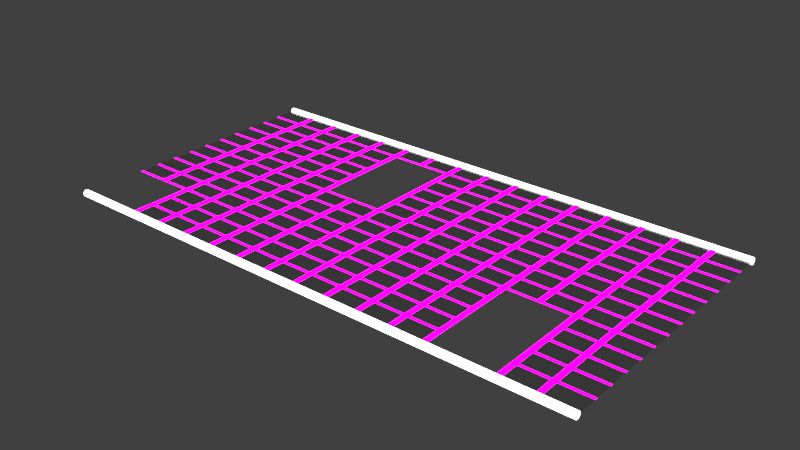 # Source: track03.003.blend  (saved by Blender 2.79.0; exported with 4.5.12 LTS)
import bpy
from mathutils import Matrix  # noqa: F401  (used for matrix-valued properties, if any)

bpy.ops.wm.read_factory_settings(use_empty=True)
scene = bpy.context.scene
scene.name = 'Scene'

# ---- collections
col_collection_1 = bpy.data.collections.new('Collection 1'); scene.collection.children.link(col_collection_1)

# ---- materials (node trees are filled in below, after node groups)
mat_neon_white = bpy.data.materials.new('neon_white')
mat_neon_white.alpha_threshold = 0.0
mat_neon_white.roughness = 0.5
mat_bottom_white_glass = bpy.data.materials.new('bottom_white_glass')
mat_bottom_white_glass.alpha_threshold = 0.0
mat_bottom_white_glass.roughness = 0.5
mat_bottom_white_glass.line_color = (0.0, 0.0, 0.0, 1.0)
mat_neon_pink = bpy.data.materials.new('neon_pink')
mat_neon_pink.alpha_threshold = 0.0
mat_neon_pink.roughness = 0.5

# ---- material node trees
mat_neon_white.use_nodes = True; mat_neon_white.node_tree.nodes.clear()
_N = mat_neon_white.node_tree.nodes; _L = mat_neon_white.node_tree.links
n0 = _N.new('ShaderNodeOutputMaterial'); n0.name = 'Material Output'; n0.location = (300, 300)
n1 = _N.new('ShaderNodeEmission'); n1.name = 'Emission'; n1.location = (10, 300)
n1.inputs[0].default_value = (0.8, 0.8, 0.8, 1.0)
n1.inputs[1].default_value = 5.0
_L.new(n1.outputs[0], n0.inputs[0])
n0.is_active_output = True
mat_bottom_white_glass.use_nodes = True; mat_bottom_white_glass.node_tree.nodes.clear()
_N = mat_bottom_white_glass.node_tree.nodes; _L = mat_bottom_white_glass.node_tree.links
n0 = _N.new('ShaderNodeOutputMaterial'); n0.name = 'Material Output'; n0.location = (300, 300)
n1 = _N.new('ShaderNodeBsdfGlass'); n1.name = 'Glass BSDF'; n1.location = (10, 300)
n1.distribution = 'BECKMANN'
n1.inputs[0].default_value = (0.7224, 0.7224, 0.7224, 1.0)
n1.inputs[2].default_value = 1.45
_L.new(n1.outputs[0], n0.inputs[0])
n0.is_active_output = True
mat_neon_pink.use_nodes = True; mat_neon_pink.node_tree.nodes.clear()
_N = mat_neon_pink.node_tree.nodes; _L = mat_neon_pink.node_tree.links
n0 = _N.new('ShaderNodeOutputMaterial'); n0.name = 'Material Output'; n0.location = (300, 300)
n1 = _N.new('ShaderNodeEmission'); n1.name = 'Emission'; n1.location = (10, 300)
n1.inputs[0].default_value = (0.8, 0.0, 0.5162, 1.0)
n1.inputs[1].default_value = 10.0
_L.new(n1.outputs[0], n0.inputs[0])
n0.is_active_output = True

# ---- world
world_world = bpy.data.worlds.new('World'); scene.world = world_world
world_world.color = (0.05088, 0.05088, 0.05088)
world_world.use_sun_shadow = False
world_world.sun_shadow_jitter_overblur = 0.0
world_world.cycles.sampling_method = 'MANUAL'

# ---- meshes
me_cylinder_013 = bpy.data.meshes.new('Cylinder.013')
me_cylinder_013.from_pydata([(-39.99, 21.0, -3.46e-06), (40.04, 21.0, 2.582e-06), (-39.99, 20.99, -0.09758), (40.04, 20.99, -0.09758), (-39.99, 20.96, -0.1914), (40.04, 20.96, -0.1914), (-39.99, 20.92, -0.2779), (40.04, 20.92, -0.2779), (-39.99, 20.85, -0.3537), (40.04, 20.85, -0.3537), (-39.99, 20.78, -0.4159), (40.04, 20.78, -0.4159), (-39.99, 20.69, -0.4621), (40.04, 20.69, -0.4621), (-39.99, 20.6, -0.4906), (40.04, 20.6, -0.4906), (-39.99, 20.5, -0.5002), (40.04, 20.5, -0.5002), (-39.99, 20.4, -0.4906), (40.04, 20.4, -0.4906), (-39.99, 20.31, -0.4621), (40.04, 20.31, -0.4621), (-39.99, 20.22, -0.4159), (40.04, 20.22, -0.4159), (-39.99, 20.15, -0.3537), (40.04, 20.15, -0.3537), (-39.99, 20.08, -0.2779), (40.04, 20.08, -0.2779), (-39.99, 20.04, -0.1914), (40.04, 20.04, -0.1914), (-39.99, 20.01, -0.09758), (40.04, 20.01, -0.09758), (-39.99, 20.0, -3.297e-06), (40.04, 20.0, 2.745e-06), (-39.99, 20.01, 0.09758), (40.04, 20.01, 0.09758), (-39.99, 20.04, 0.1914), (40.04, 20.04, 0.1914), (-39.99, 20.08, 0.2779), (40.04, 20.08, 0.2779), (-39.99, 20.15, 0.3537), (40.04, 20.15, 0.3537), (-39.99, 20.22, 0.4159), (40.04, 20.22, 0.4159), (-39.99, 20.31, 0.4621), (40.04, 20.31, 0.4621), (-39.99, 20.4, 0.4906), (40.04, 20.4, 0.4906), (-39.99, 20.5, 0.5002), (40.04, 20.5, 0.5002), (-39.99, 20.6, 0.4906), (40.04, 20.6, 0.4906), (-39.99, 20.69, 0.4621), (40.04, 20.69, 0.4621), (-39.99, 20.78, 0.4159), (40.04, 20.78, 0.4159), (-39.99, 20.85, 0.3537), (40.04, 20.85, 0.3537), (-39.99, 20.92, 0.2779), (40.04, 20.92, 0.2779), (-39.99, 20.96, 0.1914), (40.04, 20.96, 0.1914), (-39.99, 20.99, 0.09758), (40.04, 20.99, 0.09758), (-40.02, -20.0, -3.025e-06), (40.01, -20.0, 3.096e-06), (-40.02, -20.01, -0.09758), (40.01, -20.01, -0.09758), (-40.02, -20.04, -0.1914), (40.01, -20.04, -0.1914), (-40.02, -20.08, -0.2779), (40.01, -20.08, -0.2779), (-40.02, -20.15, -0.3537), (40.01, -20.15, -0.3537), (-40.02, -20.22, -0.4159), (40.01, -20.22, -0.4159), (-40.02, -20.31, -0.4621), (40.01, -20.31, -0.4621), (-40.02, -20.4, -0.4906), (40.01, -20.4, -0.4906), (-40.02, -20.5, -0.5002), (40.01, -20.5, -0.5002), (-40.02, -20.6, -0.4906), (40.01, -20.6, -0.4906), (-40.02, -20.69, -0.4621), (40.01, -20.69, -0.4621), (-40.02, -20.78, -0.4159), (40.01, -20.78, -0.4159), (-40.02, -20.85, -0.3537), (40.01, -20.85, -0.3537), (-40.02, -20.92, -0.2779), (40.01, -20.92, -0.2779), (-40.02, -20.96, -0.1914), (40.01, -20.96, -0.1914), (-40.02, -20.99, -0.09758), (40.01, -20.99, -0.09758), (-40.02, -21.0, -2.862e-06), (40.01, -21.0, 3.259e-06), (-40.02, -20.99, 0.09758), (40.01, -20.99, 0.09758), (-40.02, -20.96, 0.1914), (40.01, -20.96, 0.1914), (-40.02, -20.92, 0.2779), (40.01, -20.92, 0.2779), (-40.02, -20.85, 0.3537), (40.01, -20.85, 0.3537), (-40.02, -20.78, 0.4159), (40.01, -20.78, 0.4159), (-40.02, -20.69, 0.4621), (40.01, -20.69, 0.4621), (-40.02, -20.6, 0.4906), (40.01, -20.6, 0.4906), (-40.02, -20.5, 0.5002), (40.01, -20.5, 0.5002), (-40.02, -20.4, 0.4906), (40.01, -20.4, 0.4906), (-40.02, -20.31, 0.4621), (40.01, -20.31, 0.4621), (-40.02, -20.22, 0.4159), (40.01, -20.22, 0.4159), (-40.02, -20.15, 0.3537), (40.01, -20.15, 0.3537), (-40.02, -20.08, 0.2779), (40.01, -20.08, 0.2779), (-40.02, -20.04, 0.1914), (40.01, -20.04, 0.1914), (-40.02, -20.01, 0.09758), (40.01, -20.01, 0.09758), (40.0, -20.0, 7.546e-08), (-40.0, 20.0, -3.91e-09), (40.0, 20.0, 7.546e-08), (-40.0, 16.72, -3.91e-09), (-40.0, 17.12, -3.91e-09), (-40.0, 13.65, -3.91e-09), (-40.0, 14.05, -3.91e-09), (-40.0, 10.57, -3.91e-09), (-40.0, 10.97, -3.91e-09), (-40.0, 7.492, -3.91e-09), (-40.0, 7.892, -3.91e-09), (-40.0, 4.415, -3.91e-09), (-40.0, 4.815, -3.91e-09), (-40.0, 1.338, -3.91e-09), (-40.0, 1.738, -3.91e-09), (-40.0, -1.738, -3.91e-09), (-40.0, -1.338, -3.91e-09), (-40.0, -4.815, -3.91e-09), (-40.0, -4.415, -3.91e-09), (-40.0, -7.892, -3.91e-09), (-40.0, -7.492, -3.91e-09), (-40.0, -10.97, -3.91e-09), (-40.0, -10.57, -3.91e-09), (40.0, -16.72, 7.546e-08), (40.0, -17.12, 7.546e-08), (40.0, -13.65, 7.546e-08), (40.0, -14.05, 7.546e-08), (40.0, -10.57, 7.546e-08), (40.0, -10.97, 7.546e-08), (40.0, -7.492, 7.546e-08), (40.0, -7.892, 7.546e-08), (40.0, -4.415, 7.546e-08), (40.0, -4.815, 7.546e-08), (40.0, -1.338, 7.546e-08), (40.0, -1.738, 7.546e-08), (40.0, 1.738, 7.546e-08), (40.0, 1.338, 7.546e-08), (40.0, 4.815, 7.546e-08), (40.0, 4.415, 7.546e-08), (40.0, 7.892, 7.546e-08), (40.0, 7.492, 7.546e-08), (40.0, 10.97, 7.546e-08), (40.0, 10.57, 7.546e-08), (40.0, 14.05, 7.546e-08), (40.0, 13.65, 7.546e-08), (40.0, 17.12, 7.546e-08), (40.0, 16.72, 7.546e-08), (-29.6, -20.0, 6.407e-09), (-30.4, -20.0, 5.614e-09), (-24.6, -20.0, 1.137e-08), (-25.4, -20.0, 1.057e-08), (-19.6, -20.0, 1.633e-08), (-20.4, -20.0, 1.553e-08), (-14.6, -20.0, 2.129e-08), (-15.4, -20.0, 2.049e-08), (-9.602, -20.0, 2.625e-08), (-10.4, -20.0, 2.546e-08), (-4.602, -20.0, 3.121e-08), (-5.402, -20.0, 3.042e-08), (0.3983, -20.0, 3.617e-08), (-0.4017, -20.0, 3.538e-08), (5.398, -20.0, 4.113e-08), (4.598, -20.0, 4.034e-08), (10.4, -20.0, 4.609e-08), (9.598, -20.0, 4.53e-08), (15.4, -20.0, 5.105e-08), (14.6, -20.0, 5.026e-08), (20.4, -20.0, 5.601e-08), (19.6, -20.0, 5.522e-08), (30.4, -20.0, 6.593e-08), (29.6, -20.0, 6.514e-08), (35.4, -20.0, 7.089e-08), (34.6, -20.0, 7.01e-08), (34.6, 20.0, 7.01e-08), (35.4, 20.0, 7.089e-08), (29.6, 20.0, 6.514e-08), (30.4, 20.0, 6.593e-08), (24.6, 20.0, 6.018e-08), (25.4, 20.0, 6.097e-08), (19.6, 20.0, 5.522e-08), (20.4, 20.0, 5.601e-08), (14.6, 20.0, 5.026e-08), (15.4, 20.0, 5.105e-08), (9.598, 20.0, 4.53e-08), (10.4, 20.0, 4.609e-08), (4.598, 20.0, 4.034e-08), (5.398, 20.0, 4.113e-08), (-0.4017, 20.0, 3.538e-08), (0.3983, 20.0, 3.617e-08), (-5.402, 20.0, 3.042e-08), (-4.602, 20.0, 3.121e-08), (-10.4, 20.0, 2.546e-08), (-9.602, 20.0, 2.625e-08), (-15.4, 20.0, 2.049e-08), (-14.6, 20.0, 2.129e-08), (-20.4, 20.0, 1.553e-08), (-19.6, 20.0, 1.633e-08), (-25.4, 20.0, 1.057e-08), (-24.6, 20.0, 1.137e-08), (-30.4, 20.0, 5.614e-09), (-29.6, 20.0, 6.407e-09), (-35.4, 20.0, 6.53e-10), (-34.6, 20.0, 1.447e-09), (35.4, -17.12, 7.089e-08), (35.4, -16.72, 7.089e-08), (34.6, -16.72, 7.01e-08), (34.6, -17.12, 7.01e-08), (30.4, -17.12, 6.593e-08), (30.4, -16.72, 6.593e-08), (29.6, -16.72, 6.514e-08), (29.6, -17.12, 6.514e-08), (20.4, -17.12, 5.601e-08), (20.4, -16.72, 5.601e-08), (19.6, -16.72, 5.522e-08), (19.6, -17.12, 5.522e-08), (15.4, -17.12, 5.105e-08), (15.4, -16.72, 5.105e-08), (14.6, -16.72, 5.026e-08), (14.6, -17.12, 5.026e-08), (10.4, -17.12, 4.609e-08), (10.4, -16.72, 4.609e-08), (9.598, -16.72, 4.53e-08), (9.598, -17.12, 4.53e-08), (5.398, -17.12, 4.113e-08), (5.398, -16.72, 4.113e-08), (4.598, -16.72, 4.034e-08), (4.598, -17.12, 4.034e-08), (0.3983, -17.12, 3.617e-08), (0.3983, -16.72, 3.617e-08), (-0.4017, -16.72, 3.538e-08), (-0.4017, -17.12, 3.538e-08), (-4.602, -17.12, 3.121e-08), (-4.602, -16.72, 3.121e-08), (-5.402, -16.72, 3.042e-08), (-5.402, -17.12, 3.042e-08), (-9.602, -17.12, 2.625e-08), (-9.602, -16.72, 2.625e-08), (-10.4, -16.72, 2.546e-08), (-10.4, -17.12, 2.546e-08), (-14.6, -17.12, 2.129e-08), (-14.6, -16.72, 2.129e-08), (-15.4, -16.72, 2.049e-08), (-15.4, -17.12, 2.049e-08), (-19.6, -17.12, 1.633e-08), (-19.6, -16.72, 1.633e-08), (-20.4, -16.72, 1.553e-08), (-20.4, -17.12, 1.553e-08), (-24.6, -17.12, 1.137e-08), (-24.6, -16.72, 1.137e-08), (-25.4, -16.72, 1.057e-08), (-25.4, -17.12, 1.057e-08), (-29.6, -17.12, 6.407e-09), (-29.6, -16.72, 6.407e-09), (-30.4, -16.72, 5.614e-09), (-30.4, -17.12, 5.614e-09), (35.4, -14.05, 7.089e-08), (35.4, -13.65, 7.089e-08), (34.6, -13.65, 7.01e-08), (34.6, -14.05, 7.01e-08), (30.4, -14.05, 6.593e-08), (30.4, -13.65, 6.593e-08), (29.6, -13.65, 6.514e-08), (29.6, -14.05, 6.514e-08), (20.4, -14.05, 5.601e-08), (20.4, -13.65, 5.601e-08), (19.6, -13.65, 5.522e-08), (19.6, -14.05, 5.522e-08), (15.4, -14.05, 5.105e-08), (15.4, -13.65, 5.105e-08), (14.6, -13.65, 5.026e-08), (14.6, -14.05, 5.026e-08), (10.4, -14.05, 4.609e-08), (10.4, -13.65, 4.609e-08), (9.598, -13.65, 4.53e-08), (9.598, -14.05, 4.53e-08), (5.398, -14.05, 4.113e-08), (5.398, -13.65, 4.113e-08), (4.598, -13.65, 4.034e-08), (4.598, -14.05, 4.034e-08), (0.3983, -14.05, 3.617e-08), (0.3983, -13.65, 3.617e-08), (-0.4017, -13.65, 3.538e-08), (-0.4017, -14.05, 3.538e-08), (-4.602, -14.05, 3.121e-08), (-4.602, -13.65, 3.121e-08), (-5.402, -13.65, 3.042e-08), (-5.402, -14.05, 3.042e-08), (-9.602, -14.05, 2.625e-08), (-9.602, -13.65, 2.625e-08), (-10.4, -13.65, 2.546e-08), (-10.4, -14.05, 2.546e-08), (-14.6, -14.05, 2.129e-08), (-14.6, -13.65, 2.129e-08), (-15.4, -13.65, 2.049e-08), (-15.4, -14.05, 2.049e-08), (-19.6, -14.05, 1.633e-08), (-19.6, -13.65, 1.633e-08), (-20.4, -13.65, 1.553e-08), (-20.4, -14.05, 1.553e-08), (-24.6, -14.05, 1.137e-08), (-24.6, -13.65, 1.137e-08), (-25.4, -13.65, 1.057e-08), (-25.4, -14.05, 1.057e-08), (-29.6, -14.05, 6.407e-09), (-29.6, -13.65, 6.407e-09), (-30.4, -13.65, 5.614e-09), (-30.4, -14.05, 5.614e-09), (35.4, -10.97, 7.089e-08), (35.4, -10.57, 7.089e-08), (34.6, -10.57, 7.01e-08), (34.6, -10.97, 7.01e-08), (30.4, -10.97, 6.593e-08), (30.4, -10.57, 6.593e-08), (29.6, -10.57, 6.514e-08), (29.6, -10.97, 6.514e-08), (20.4, -10.97, 5.601e-08), (20.4, -10.57, 5.601e-08), (19.6, -10.57, 5.522e-08), (19.6, -10.97, 5.522e-08), (15.4, -10.97, 5.105e-08), (15.4, -10.57, 5.105e-08), (14.6, -10.57, 5.026e-08), (14.6, -10.97, 5.026e-08), (10.4, -10.97, 4.609e-08), (10.4, -10.57, 4.609e-08), (9.598, -10.57, 4.53e-08), (9.598, -10.97, 4.53e-08), (5.398, -10.97, 4.113e-08), (5.398, -10.57, 4.113e-08), (4.598, -10.57, 4.034e-08), (4.598, -10.97, 4.034e-08), (0.3983, -10.97, 3.617e-08), (0.3983, -10.57, 3.617e-08), (-0.4017, -10.57, 3.538e-08), (-0.4017, -10.97, 3.538e-08), (-4.602, -10.97, 3.121e-08), (-4.602, -10.57, 3.121e-08), (-5.402, -10.57, 3.042e-08), (-5.402, -10.97, 3.042e-08), (-9.602, -10.97, 2.625e-08), (-9.602, -10.57, 2.625e-08), (-10.4, -10.57, 2.546e-08), (-10.4, -10.97, 2.546e-08), (-14.6, -10.97, 2.129e-08), (-14.6, -10.57, 2.129e-08), (-15.4, -10.57, 2.049e-08), (-15.4, -10.97, 2.049e-08), (-19.6, -10.97, 1.633e-08), (-19.6, -10.57, 1.633e-08), (-20.4, -10.57, 1.553e-08), (-20.4, -10.97, 1.553e-08), (-24.6, -10.97, 1.137e-08), (-24.6, -10.57, 1.137e-08), (-25.4, -10.57, 1.057e-08), (-25.4, -10.97, 1.057e-08), (-29.6, -10.97, 6.407e-09), (-29.6, -10.57, 6.407e-09), (-30.4, -10.57, 5.614e-09), (-30.4, -10.97, 5.614e-09), (-35.4, -10.97, 6.53e-10), (-34.6, -10.97, 1.447e-09), (-34.6, -10.57, 1.447e-09), (-35.4, -10.57, 6.53e-10), (35.4, -7.892, 7.089e-08), (35.4, -7.492, 7.089e-08), (34.6, -7.492, 7.01e-08), (34.6, -7.892, 7.01e-08), (30.4, -7.892, 6.593e-08), (30.4, -7.492, 6.593e-08), (29.6, -7.492, 6.514e-08), (29.6, -7.892, 6.514e-08), (20.4, -7.892, 5.601e-08), (20.4, -7.492, 5.601e-08), (19.6, -7.492, 5.522e-08), (19.6, -7.892, 5.522e-08), (15.4, -7.892, 5.105e-08), (15.4, -7.492, 5.105e-08), (14.6, -7.492, 5.026e-08), (14.6, -7.892, 5.026e-08), (10.4, -7.892, 4.609e-08), (10.4, -7.492, 4.609e-08), (9.598, -7.492, 4.53e-08), (9.598, -7.892, 4.53e-08), (5.398, -7.892, 4.113e-08), (5.398, -7.492, 4.113e-08), (4.598, -7.492, 4.034e-08), (4.598, -7.892, 4.034e-08), (0.3983, -7.892, 3.617e-08), (0.3983, -7.492, 3.617e-08), (-0.4017, -7.492, 3.538e-08), (-0.4017, -7.892, 3.538e-08), (-4.602, -7.892, 3.121e-08), (-4.602, -7.492, 3.121e-08), (-5.402, -7.492, 3.042e-08), (-5.402, -7.892, 3.042e-08), (-9.602, -7.892, 2.625e-08), (-9.602, -7.492, 2.625e-08), (-10.4, -7.492, 2.546e-08), (-10.4, -7.892, 2.546e-08), (-14.6, -7.892, 2.129e-08), (-14.6, -7.492, 2.129e-08), (-15.4, -7.492, 2.049e-08), (-15.4, -7.892, 2.049e-08), (-19.6, -7.892, 1.633e-08), (-19.6, -7.492, 1.633e-08), (-20.4, -7.492, 1.553e-08), (-20.4, -7.892, 1.553e-08), (-24.6, -7.892, 1.137e-08), (-24.6, -7.492, 1.137e-08), (-25.4, -7.492, 1.057e-08), (-25.4, -7.892, 1.057e-08), (-29.6, -7.892, 6.407e-09), (-29.6, -7.492, 6.407e-09), (-30.4, -7.492, 5.614e-09), (-30.4, -7.892, 5.614e-09), (-35.4, -7.892, 6.53e-10), (-34.6, -7.892, 1.447e-09), (-34.6, -7.492, 1.447e-09), (-35.4, -7.492, 6.53e-10), (35.4, -4.815, 7.089e-08), (35.4, -4.415, 7.089e-08), (34.6, -4.415, 7.01e-08), (34.6, -4.815, 7.01e-08), (30.4, -4.815, 6.593e-08), (30.4, -4.415, 6.593e-08), (29.6, -4.415, 6.514e-08), (29.6, -4.815, 6.514e-08), (25.4, -4.815, 6.097e-08), (25.4, -4.415, 6.097e-08), (24.6, -4.415, 6.018e-08), (24.6, -4.815, 6.018e-08), (20.4, -4.815, 5.601e-08), (20.4, -4.415, 5.601e-08), (19.6, -4.415, 5.522e-08), (19.6, -4.815, 5.522e-08), (15.4, -4.815, 5.105e-08), (15.4, -4.415, 5.105e-08), (14.6, -4.415, 5.026e-08), (14.6, -4.815, 5.026e-08), (10.4, -4.815, 4.609e-08), (10.4, -4.415, 4.609e-08), (9.598, -4.415, 4.53e-08), (9.598, -4.815, 4.53e-08), (5.398, -4.815, 4.113e-08), (5.398, -4.415, 4.113e-08), (4.598, -4.415, 4.034e-08), (4.598, -4.815, 4.034e-08), (0.3983, -4.815, 3.617e-08), (0.3983, -4.415, 3.617e-08), (-0.4017, -4.415, 3.538e-08), (-0.4017, -4.815, 3.538e-08), (-4.602, -4.815, 3.121e-08), (-4.602, -4.415, 3.121e-08), (-5.402, -4.415, 3.042e-08), (-5.402, -4.815, 3.042e-08), (-9.602, -4.815, 2.625e-08), (-9.602, -4.415, 2.625e-08), (-10.4, -4.415, 2.546e-08), (-10.4, -4.815, 2.546e-08), (-14.6, -4.815, 2.129e-08), (-14.6, -4.415, 2.129e-08), (-15.4, -4.415, 2.049e-08), (-15.4, -4.815, 2.049e-08), (-19.6, -4.815, 1.633e-08), (-19.6, -4.415, 1.633e-08), (-20.4, -4.415, 1.553e-08), (-20.4, -4.815, 1.553e-08), (-24.6, -4.815, 1.137e-08), (-24.6, -4.415, 1.137e-08), (-25.4, -4.415, 1.057e-08), (-25.4, -4.815, 1.057e-08), (-29.6, -4.815, 6.407e-09), (-29.6, -4.415, 6.407e-09), (-30.4, -4.415, 5.614e-09), (-30.4, -4.815, 5.614e-09), (-35.4, -4.815, 6.53e-10), (-34.6, -4.815, 1.447e-09), (-34.6, -4.415, 1.447e-09), (-35.4, -4.415, 6.53e-10), (35.4, -1.738, 7.089e-08), (35.4, -1.338, 7.089e-08), (34.6, -1.338, 7.01e-08), (34.6, -1.738, 7.01e-08), (30.4, -1.738, 6.593e-08), (30.4, -1.338, 6.593e-08), (29.6, -1.338, 6.514e-08), (29.6, -1.738, 6.514e-08), (25.4, -1.738, 6.097e-08), (25.4, -1.338, 6.097e-08), (24.6, -1.338, 6.018e-08), (24.6, -1.738, 6.018e-08), (20.4, -1.738, 5.601e-08), (20.4, -1.338, 5.601e-08), (19.6, -1.338, 5.522e-08), (19.6, -1.738, 5.522e-08), (15.4, -1.738, 5.105e-08), (15.4, -1.338, 5.105e-08), (14.6, -1.338, 5.026e-08), (14.6, -1.738, 5.026e-08), (10.4, -1.738, 4.609e-08), (10.4, -1.338, 4.609e-08), (9.598, -1.338, 4.53e-08), (9.598, -1.738, 4.53e-08), (5.398, -1.738, 4.113e-08), (5.398, -1.338, 4.113e-08), (4.598, -1.338, 4.034e-08), (4.598, -1.738, 4.034e-08), (0.3983, -1.738, 3.617e-08), (0.3983, -1.338, 3.617e-08), (-0.4017, -1.338, 3.538e-08), (-0.4017, -1.738, 3.538e-08), (-4.602, -1.738, 3.121e-08), (-4.602, -1.338, 3.121e-08), (-5.402, -1.338, 3.042e-08), (-5.402, -1.738, 3.042e-08), (-9.602, -1.738, 2.625e-08), (-9.602, -1.338, 2.625e-08), (-10.4, -1.338, 2.546e-08), (-10.4, -1.738, 2.546e-08), (-14.6, -1.738, 2.129e-08), (-14.6, -1.338, 2.129e-08), (-15.4, -1.338, 2.049e-08), (-15.4, -1.738, 2.049e-08), (-19.6, -1.738, 1.633e-08), (-19.6, -1.338, 1.633e-08), (-20.4, -1.338, 1.553e-08), (-20.4, -1.738, 1.553e-08), (-24.6, -1.738, 1.137e-08), (-24.6, -1.338, 1.137e-08), (-25.4, -1.338, 1.057e-08), (-25.4, -1.738, 1.057e-08), (-29.6, -1.738, 6.407e-09), (-29.6, -1.338, 6.407e-09), (-30.4, -1.338, 5.614e-09), (-30.4, -1.738, 5.614e-09), (-35.4, -1.738, 6.53e-10), (-34.6, -1.738, 1.447e-09), (-34.6, -1.338, 1.447e-09), (-35.4, -1.338, 6.53e-10), (35.4, 1.338, 7.089e-08), (35.4, 1.738, 7.089e-08), (34.6, 1.738, 7.01e-08), (34.6, 1.338, 7.01e-08), (30.4, 1.338, 6.593e-08), (30.4, 1.738, 6.593e-08), (29.6, 1.738, 6.514e-08), (29.6, 1.338, 6.514e-08), (25.4, 1.338, 6.097e-08), (25.4, 1.738, 6.097e-08), (24.6, 1.738, 6.018e-08), (24.6, 1.338, 6.018e-08), (20.4, 1.338, 5.601e-08), (20.4, 1.738, 5.601e-08), (19.6, 1.738, 5.522e-08), (19.6, 1.338, 5.522e-08), (15.4, 1.338, 5.105e-08), (15.4, 1.738, 5.105e-08), (14.6, 1.738, 5.026e-08), (14.6, 1.338, 5.026e-08), (10.4, 1.338, 4.609e-08), (10.4, 1.738, 4.609e-08), (9.598, 1.738, 4.53e-08), (9.598, 1.338, 4.53e-08), (5.398, 1.338, 4.113e-08), (5.398, 1.738, 4.113e-08), (4.598, 1.738, 4.034e-08), (4.598, 1.338, 4.034e-08), (0.3983, 1.338, 3.617e-08), (0.3983, 1.738, 3.617e-08), (-0.4017, 1.738, 3.538e-08), (-0.4017, 1.338, 3.538e-08), (-4.602, 1.338, 3.121e-08), (-4.602, 1.738, 3.121e-08), (-5.402, 1.738, 3.042e-08), (-5.402, 1.338, 3.042e-08), (-9.602, 1.338, 2.625e-08), (-9.602, 1.738, 2.625e-08), (-10.4, 1.738, 2.546e-08), (-10.4, 1.338, 2.546e-08), (-14.6, 1.338, 2.129e-08), (-14.6, 1.738, 2.129e-08), (-15.4, 1.738, 2.049e-08), (-15.4, 1.338, 2.049e-08), (-19.6, 1.338, 1.633e-08), (-19.6, 1.738, 1.633e-08), (-20.4, 1.738, 1.553e-08), (-20.4, 1.338, 1.553e-08), (-24.6, 1.338, 1.137e-08), (-24.6, 1.738, 1.137e-08), (-25.4, 1.738, 1.057e-08), (-25.4, 1.338, 1.057e-08), (-29.6, 1.338, 6.407e-09), (-29.6, 1.738, 6.407e-09), (-30.4, 1.738, 5.614e-09), (-30.4, 1.338, 5.614e-09), (-35.4, 1.338, 6.53e-10), (-34.6, 1.338, 1.447e-09), (-34.6, 1.738, 1.447e-09), (-35.4, 1.738, 6.53e-10), (35.4, 4.415, 7.089e-08), (35.4, 4.815, 7.089e-08), (34.6, 4.815, 7.01e-08), (34.6, 4.415, 7.01e-08), (30.4, 4.415, 6.593e-08), (30.4, 4.815, 6.593e-08), (29.6, 4.815, 6.514e-08), (29.6, 4.415, 6.514e-08), (25.4, 4.415, 6.097e-08), (25.4, 4.815, 6.097e-08), (24.6, 4.815, 6.018e-08), (24.6, 4.415, 6.018e-08), (20.4, 4.415, 5.601e-08), (20.4, 4.815, 5.601e-08), (19.6, 4.815, 5.522e-08), (19.6, 4.415, 5.522e-08), (15.4, 4.415, 5.105e-08), (15.4, 4.815, 5.105e-08), (14.6, 4.815, 5.026e-08), (14.6, 4.415, 5.026e-08), (10.4, 4.415, 4.609e-08), (10.4, 4.815, 4.609e-08), (9.598, 4.815, 4.53e-08), (9.598, 4.415, 4.53e-08), (5.398, 4.415, 4.113e-08), (5.398, 4.815, 4.113e-08), (4.598, 4.815, 4.034e-08), (4.598, 4.415, 4.034e-08), (0.3983, 4.415, 3.617e-08), (0.3983, 4.815, 3.617e-08), (-0.4017, 4.815, 3.538e-08), (-0.4017, 4.415, 3.538e-08), (-4.602, 4.415, 3.121e-08), (-4.602, 4.815, 3.121e-08), (-5.402, 4.815, 3.042e-08), (-5.402, 4.415, 3.042e-08), (-14.6, 4.415, 2.129e-08), (-14.6, 4.815, 2.129e-08), (-15.4, 4.815, 2.049e-08), (-15.4, 4.415, 2.049e-08), (-19.6, 4.415, 1.633e-08), (-19.6, 4.815, 1.633e-08), (-20.4, 4.815, 1.553e-08), (-20.4, 4.415, 1.553e-08), (-24.6, 4.415, 1.137e-08), (-24.6, 4.815, 1.137e-08), (-25.4, 4.815, 1.057e-08), (-25.4, 4.415, 1.057e-08), (-29.6, 4.415, 6.407e-09), (-29.6, 4.815, 6.407e-09), (-30.4, 4.815, 5.614e-09), (-30.4, 4.415, 5.614e-09), (-35.4, 4.415, 6.53e-10), (-34.6, 4.415, 1.447e-09), (-34.6, 4.815, 1.447e-09), (-35.4, 4.815, 6.53e-10), (35.4, 7.492, 7.089e-08), (35.4, 7.892, 7.089e-08), (34.6, 7.892, 7.01e-08), (34.6, 7.492, 7.01e-08), (30.4, 7.492, 6.593e-08), (30.4, 7.892, 6.593e-08), (29.6, 7.892, 6.514e-08), (29.6, 7.492, 6.514e-08), (25.4, 7.492, 6.097e-08), (25.4, 7.892, 6.097e-08), (24.6, 7.892, 6.018e-08), (24.6, 7.492, 6.018e-08), (20.4, 7.492, 5.601e-08), (20.4, 7.892, 5.601e-08), (19.6, 7.892, 5.522e-08), (19.6, 7.492, 5.522e-08), (15.4, 7.492, 5.105e-08), (15.4, 7.892, 5.105e-08), (14.6, 7.892, 5.026e-08), (14.6, 7.492, 5.026e-08), (10.4, 7.492, 4.609e-08), (10.4, 7.892, 4.609e-08), (9.598, 7.892, 4.53e-08), (9.598, 7.492, 4.53e-08), (5.398, 7.492, 4.113e-08), (5.398, 7.892, 4.113e-08), (4.598, 7.892, 4.034e-08), (4.598, 7.492, 4.034e-08), (0.3983, 7.492, 3.617e-08), (0.3983, 7.892, 3.617e-08), (-0.4017, 7.892, 3.538e-08), (-0.4017, 7.492, 3.538e-08), (-4.602, 7.492, 3.121e-08), (-4.602, 7.892, 3.121e-08), (-5.402, 7.892, 3.042e-08), (-5.402, 7.492, 3.042e-08), (-14.6, 7.492, 2.129e-08), (-14.6, 7.892, 2.129e-08), (-15.4, 7.892, 2.049e-08), (-15.4, 7.492, 2.049e-08), (-19.6, 7.492, 1.633e-08), (-19.6, 7.892, 1.633e-08), (-20.4, 7.892, 1.553e-08), (-20.4, 7.492, 1.553e-08), (-24.6, 7.492, 1.137e-08), (-24.6, 7.892, 1.137e-08), (-25.4, 7.892, 1.057e-08), (-25.4, 7.492, 1.057e-08), (-29.6, 7.492, 6.407e-09), (-29.6, 7.892, 6.407e-09), (-30.4, 7.892, 5.614e-09), (-30.4, 7.492, 5.614e-09), (-35.4, 7.492, 6.53e-10), (-34.6, 7.492, 1.447e-09), (-34.6, 7.892, 1.447e-09), (-35.4, 7.892, 6.53e-10), (35.4, 10.57, 7.089e-08), (35.4, 10.97, 7.089e-08), (34.6, 10.97, 7.01e-08), (34.6, 10.57, 7.01e-08), (30.4, 10.57, 6.593e-08), (30.4, 10.97, 6.593e-08), (29.6, 10.97, 6.514e-08), (29.6, 10.57, 6.514e-08), (25.4, 10.57, 6.097e-08), (25.4, 10.97, 6.097e-08), (24.6, 10.97, 6.018e-08), (24.6, 10.57, 6.018e-08), (20.4, 10.57, 5.601e-08), (20.4, 10.97, 5.601e-08), (19.6, 10.97, 5.522e-08), (19.6, 10.57, 5.522e-08), (15.4, 10.57, 5.105e-08), (15.4, 10.97, 5.105e-08), (14.6, 10.97, 5.026e-08), (14.6, 10.57, 5.026e-08), (10.4, 10.57, 4.609e-08), (10.4, 10.97, 4.609e-08), (9.598, 10.97, 4.53e-08), (9.598, 10.57, 4.53e-08), (5.398, 10.57, 4.113e-08), (5.398, 10.97, 4.113e-08), (4.598, 10.97, 4.034e-08), (4.598, 10.57, 4.034e-08), (0.3983, 10.57, 3.617e-08), (0.3983, 10.97, 3.617e-08), (-0.4017, 10.97, 3.538e-08), (-0.4017, 10.57, 3.538e-08), (-4.602, 10.57, 3.121e-08), (-4.602, 10.97, 3.121e-08), (-5.402, 10.97, 3.042e-08), (-5.402, 10.57, 3.042e-08), (-14.6, 10.57, 2.129e-08), (-14.6, 10.97, 2.129e-08), (-15.4, 10.97, 2.049e-08), (-15.4, 10.57, 2.049e-08), (-19.6, 10.57, 1.633e-08), (-19.6, 10.97, 1.633e-08), (-20.4, 10.97, 1.553e-08), (-20.4, 10.57, 1.553e-08), (-24.6, 10.57, 1.137e-08), (-24.6, 10.97, 1.137e-08), (-25.4, 10.97, 1.057e-08), (-25.4, 10.57, 1.057e-08), (-29.6, 10.57, 6.407e-09), (-29.6, 10.97, 6.407e-09), (-30.4, 10.97, 5.614e-09), (-30.4, 10.57, 5.614e-09), (-35.4, 10.57, 6.53e-10), (-34.6, 10.57, 1.447e-09), (-34.6, 10.97, 1.447e-09), (-35.4, 10.97, 6.53e-10), (35.4, 13.65, 7.089e-08), (35.4, 14.05, 7.089e-08), (34.6, 14.05, 7.01e-08), (34.6, 13.65, 7.01e-08), (30.4, 13.65, 6.593e-08), (30.4, 14.05, 6.593e-08), (29.6, 14.05, 6.514e-08), (29.6, 13.65, 6.514e-08), (25.4, 13.65, 6.097e-08), (25.4, 14.05, 6.097e-08), (24.6, 14.05, 6.018e-08), (24.6, 13.65, 6.018e-08), (20.4, 13.65, 5.601e-08), (20.4, 14.05, 5.601e-08), (19.6, 14.05, 5.522e-08), (19.6, 13.65, 5.522e-08), (15.4, 13.65, 5.105e-08), (15.4, 14.05, 5.105e-08), (14.6, 14.05, 5.026e-08), (14.6, 13.65, 5.026e-08), (10.4, 13.65, 4.609e-08), (10.4, 14.05, 4.609e-08), (9.598, 14.05, 4.53e-08), (9.598, 13.65, 4.53e-08), (5.398, 13.65, 4.113e-08), (5.398, 14.05, 4.113e-08), (4.598, 14.05, 4.034e-08), (4.598, 13.65, 4.034e-08), (0.3983, 13.65, 3.617e-08), (0.3983, 14.05, 3.617e-08), (-0.4017, 14.05, 3.538e-08), (-0.4017, 13.65, 3.538e-08), (-4.602, 13.65, 3.121e-08), (-4.602, 14.05, 3.121e-08), (-5.402, 14.05, 3.042e-08), (-5.402, 13.65, 3.042e-08), (-14.6, 13.65, 2.129e-08), (-14.6, 14.05, 2.129e-08), (-15.4, 14.05, 2.049e-08), (-15.4, 13.65, 2.049e-08), (-19.6, 13.65, 1.633e-08), (-19.6, 14.05, 1.633e-08), (-20.4, 14.05, 1.553e-08), (-20.4, 13.65, 1.553e-08), (-24.6, 13.65, 1.137e-08), (-24.6, 14.05, 1.137e-08), (-25.4, 14.05, 1.057e-08), (-25.4, 13.65, 1.057e-08), (-29.6, 13.65, 6.407e-09), (-29.6, 14.05, 6.407e-09), (-30.4, 14.05, 5.614e-09), (-30.4, 13.65, 5.614e-09), (-35.4, 13.65, 6.53e-10), (-34.6, 13.65, 1.447e-09), (-34.6, 14.05, 1.447e-09), (-35.4, 14.05, 6.53e-10), (35.4, 17.12, 7.089e-08), (34.6, 17.12, 7.01e-08), (34.6, 16.72, 7.01e-08), (35.4, 16.72, 7.089e-08), (30.4, 17.12, 6.593e-08), (29.6, 17.12, 6.514e-08), (29.6, 16.72, 6.514e-08), (30.4, 16.72, 6.593e-08), (25.4, 17.12, 6.097e-08), (24.6, 17.12, 6.018e-08), (24.6, 16.72, 6.018e-08), (25.4, 16.72, 6.097e-08), (20.4, 17.12, 5.601e-08), (19.6, 17.12, 5.522e-08), (19.6, 16.72, 5.522e-08), (20.4, 16.72, 5.601e-08), (15.4, 17.12, 5.105e-08), (14.6, 17.12, 5.026e-08), (14.6, 16.72, 5.026e-08), (15.4, 16.72, 5.105e-08), (10.4, 17.12, 4.609e-08), (9.598, 17.12, 4.53e-08), (9.598, 16.72, 4.53e-08), (10.4, 16.72, 4.609e-08), (5.398, 17.12, 4.113e-08), (4.598, 17.12, 4.034e-08), (4.598, 16.72, 4.034e-08), (5.398, 16.72, 4.113e-08), (0.3983, 17.12, 3.617e-08), (-0.4017, 17.12, 3.538e-08), (-0.4017, 16.72, 3.538e-08), (0.3983, 16.72, 3.617e-08), (-4.602, 17.12, 3.121e-08), (-5.402, 17.12, 3.042e-08), (-5.402, 16.72, 3.042e-08), (-4.602, 16.72, 3.121e-08), (-9.602, 17.12, 2.625e-08), (-10.4, 17.12, 2.546e-08), (-10.4, 16.72, 2.546e-08), (-9.602, 16.72, 2.625e-08), (-14.6, 17.12, 2.129e-08), (-15.4, 17.12, 2.049e-08), (-15.4, 16.72, 2.049e-08), (-14.6, 16.72, 2.129e-08), (-19.6, 17.12, 1.633e-08), (-20.4, 17.12, 1.553e-08), (-20.4, 16.72, 1.553e-08), (-19.6, 16.72, 1.633e-08), (-24.6, 17.12, 1.137e-08), (-25.4, 17.12, 1.057e-08), (-25.4, 16.72, 1.057e-08), (-24.6, 16.72, 1.137e-08), (-29.6, 17.12, 6.407e-09), (-30.4, 17.12, 5.614e-09), (-30.4, 16.72, 5.614e-09), (-29.6, 16.72, 6.407e-09), (-35.4, 17.12, 6.53e-10), (-35.4, 16.72, 6.53e-10), (-34.6, 16.72, 1.447e-09), (-34.6, 17.12, 1.447e-09)], [], [(0, 1, 3, 2), (2, 3, 5, 4), (4, 5, 7, 6), (6, 7, 9, 8), (8, 9, 11, 10), (10, 11, 13, 12), (12, 13, 15, 14), (14, 15, 17, 16), (16, 17, 19, 18), (18, 19, 21, 20), (20, 21, 23, 22), (22, 23, 25, 24), (24, 25, 27, 26), (26, 27, 29, 28), (28, 29, 31, 30), (30, 31, 33, 32), (32, 33, 35, 34), (34, 35, 37, 36), (36, 37, 39, 38), (38, 39, 41, 40), (40, 41, 43, 42), (42, 43, 45, 44), (44, 45, 47, 46), (46, 47, 49, 48), (48, 49, 51, 50), (50, 51, 53, 52), (52, 53, 55, 54), (54, 55, 57, 56), (56, 57, 59, 58), (58, 59, 61, 60), (3, 1, 63, 61, 59, 57, 55, 53, 51, 49, 47, 45, 43, 41, 39, 37, 35, 33, 31, 29, 27, 25, 23, 21, 19, 17, 15, 13, 11, 9, 7, 5), (60, 61, 63, 62), (62, 63, 1, 0), (0, 2, 4, 6, 8, 10, 12, 14, 16, 18, 20, 22, 24, 26, 28, 30, 32, 34, 36, 38, 40, 42, 44, 46, 48, 50, 52, 54, 56, 58, 60, 62), (64, 65, 67, 66), (66, 67, 69, 68), (68, 69, 71, 70), (70, 71, 73, 72), (72, 73, 75, 74), (74, 75, 77, 76), (76, 77, 79, 78), (78, 79, 81, 80), (80, 81, 83, 82), (82, 83, 85, 84), (84, 85, 87, 86), (86, 87, 89, 88), (88, 89, 91, 90), (90, 91, 93, 92), (92, 93, 95, 94), (94, 95, 97, 96), (96, 97, 99, 98), (98, 99, 101, 100), (100, 101, 103, 102), (102, 103, 105, 104), (104, 105, 107, 106), (106, 107, 109, 108), (108, 109, 111, 110), (110, 111, 113, 112), (112, 113, 115, 114), (114, 115, 117, 116), (116, 117, 119, 118), (118, 119, 121, 120), (120, 121, 123, 122), (122, 123, 125, 124), (67, 65, 127, 125, 123, 121, 119, 117, 115, 113, 111, 109, 107, 105, 103, 101, 99, 97, 95, 93, 91, 89, 87, 85, 83, 81, 79, 77, 75, 73, 71, 69), (124, 125, 127, 126), (126, 127, 65, 64), (64, 66, 68, 70, 72, 74, 76, 78, 80, 82, 84, 86, 88, 90, 92, 94, 96, 98, 100, 102, 104, 106, 108, 110, 112, 114, 116, 118, 120, 122, 124, 126), (232, 151, 154, 283), (284, 153, 156, 335), (336, 155, 158, 391), (392, 157, 160, 447), (448, 159, 162, 507), (508, 161, 164, 567), (568, 163, 166, 627), (628, 165, 168, 683), (684, 167, 170, 739), (740, 169, 172, 795), (796, 171, 174, 854), (851, 173, 130, 202), (136, 794, 847, 133), (849, 845, 905, 909), (844, 841, 901, 906), (840, 837, 897, 902), (836, 833, 893, 898), (828, 825, 881, 886), (824, 821, 877, 882), (820, 817, 873, 878), (816, 813, 869, 874), (812, 809, 865, 870), (808, 805, 861, 866), (804, 801, 857, 862), (138, 738, 791, 135), (800, 797, 853, 858), (793, 789, 846, 848), (788, 785, 842, 843), (784, 781, 838, 839), (780, 777, 834, 835), (772, 769, 826, 827), (768, 765, 822, 823), (764, 761, 818, 819), (760, 757, 814, 815), (756, 753, 810, 811), (752, 749, 806, 807), (748, 745, 802, 803), (140, 682, 735, 137), (744, 741, 798, 799), (737, 733, 790, 792), (732, 729, 786, 787), (728, 725, 782, 783), (724, 721, 778, 779), (716, 713, 770, 771), (712, 709, 766, 767), (708, 705, 762, 763), (704, 701, 758, 759), (700, 697, 754, 755), (696, 693, 750, 751), (692, 689, 746, 747), (142, 626, 679, 139), (688, 685, 742, 743), (681, 677, 734, 736), (676, 673, 730, 731), (672, 669, 726, 727), (668, 665, 722, 723), (660, 657, 714, 715), (656, 653, 710, 711), (652, 649, 706, 707), (648, 645, 702, 703), (644, 641, 698, 699), (640, 637, 694, 695), (636, 633, 690, 691), (144, 566, 623, 141), (632, 629, 686, 687), (625, 621, 678, 680), (620, 617, 674, 675), (616, 613, 670, 671), (612, 609, 666, 667), (600, 597, 658, 659), (596, 593, 654, 655), (592, 589, 650, 651), (588, 585, 646, 647), (584, 581, 642, 643), (580, 577, 638, 639), (576, 573, 634, 635), (146, 506, 563, 143), (572, 569, 630, 631), (565, 561, 622, 624), (560, 557, 618, 619), (556, 553, 614, 615), (552, 549, 610, 611), (548, 545, 606, 607), (544, 541, 602, 603), (540, 537, 598, 599), (536, 533, 594, 595), (532, 529, 590, 591), (528, 525, 586, 587), (524, 521, 582, 583), (520, 517, 578, 579), (516, 513, 574, 575), (148, 446, 503, 145), (512, 509, 570, 571), (505, 501, 562, 564), (500, 497, 558, 559), (496, 493, 554, 555), (492, 489, 550, 551), (488, 485, 546, 547), (484, 481, 542, 543), (480, 477, 538, 539), (476, 473, 534, 535), (472, 469, 530, 531), (468, 465, 526, 527), (464, 461, 522, 523), (460, 457, 518, 519), (456, 453, 514, 515), (150, 390, 443, 147), (452, 449, 510, 511), (445, 441, 502, 504), (440, 437, 498, 499), (436, 433, 494, 495), (432, 429, 490, 491), (428, 425, 486, 487), (424, 421, 482, 483), (420, 417, 478, 479), (416, 413, 474, 475), (412, 409, 470, 471), (408, 405, 466, 467), (404, 401, 462, 463), (396, 393, 450, 451), (389, 385, 442, 444), (384, 381, 438, 439), (380, 377, 434, 435), (376, 373, 430, 431), (372, 369, 426, 427), (368, 365, 422, 423), (364, 361, 418, 419), (360, 357, 414, 415), (356, 353, 410, 411), (352, 349, 406, 407), (348, 345, 402, 403), (340, 337, 394, 395), (332, 329, 382, 383), (328, 325, 378, 379), (324, 321, 374, 375), (320, 317, 370, 371), (316, 313, 366, 367), (312, 309, 362, 363), (308, 305, 358, 359), (304, 301, 354, 355), (300, 297, 350, 351), (296, 293, 346, 347), (288, 285, 338, 339), (280, 277, 330, 331), (276, 273, 326, 327), (272, 269, 322, 323), (268, 265, 318, 319), (264, 261, 314, 315), (260, 257, 310, 311), (256, 253, 306, 307), (252, 249, 302, 303), (248, 245, 298, 299), (244, 241, 294, 295), (199, 128, 152, 231), (175, 178, 278, 279), (177, 180, 274, 275), (179, 182, 270, 271), (181, 184, 266, 267), (183, 186, 262, 263), (185, 188, 258, 259), (187, 190, 254, 255), (189, 192, 250, 251), (191, 194, 246, 247), (193, 196, 242, 243), (197, 200, 234, 235), (855, 852, 201, 204), (134, 850, 908, 131), (236, 233, 286, 287), (910, 904, 227, 230), (903, 900, 225, 228), (899, 896, 223, 226), (895, 892, 221, 224), (891, 888, 219, 222), (887, 884, 217, 220), (883, 880, 215, 218), (879, 876, 213, 216), (875, 872, 211, 214), (871, 868, 209, 212), (867, 864, 207, 210), (863, 860, 205, 208), (859, 856, 203, 206), (231, 232, 233, 234), (235, 236, 237, 238), (239, 240, 241, 242), (243, 244, 245, 246), (247, 248, 249, 250), (251, 252, 253, 254), (255, 256, 257, 258), (259, 260, 261, 262), (263, 264, 265, 266), (267, 268, 269, 270), (271, 272, 273, 274), (275, 276, 277, 278), (279, 280, 281, 282), (283, 284, 285, 286), (287, 288, 289, 290), (291, 292, 293, 294), (295, 296, 297, 298), (299, 300, 301, 302), (303, 304, 305, 306), (307, 308, 309, 310), (311, 312, 313, 314), (315, 316, 317, 318), (319, 320, 321, 322), (323, 324, 325, 326), (327, 328, 329, 330), (331, 332, 333, 334), (335, 336, 337, 338), (339, 340, 341, 342), (343, 344, 345, 346), (347, 348, 349, 350), (351, 352, 353, 354), (355, 356, 357, 358), (359, 360, 361, 362), (363, 364, 365, 366), (367, 368, 369, 370), (371, 372, 373, 374), (375, 376, 377, 378), (379, 380, 381, 382), (383, 384, 385, 386), (387, 388, 389, 390), (391, 392, 393, 394), (395, 396, 397, 398), (399, 400, 401, 402), (403, 404, 405, 406), (407, 408, 409, 410), (411, 412, 413, 414), (415, 416, 417, 418), (419, 420, 421, 422), (423, 424, 425, 426), (427, 428, 429, 430), (431, 432, 433, 434), (435, 436, 437, 438), (439, 440, 441, 442), (443, 444, 445, 446), (447, 448, 449, 450), (451, 452, 453, 454), (455, 456, 457, 458), (459, 460, 461, 462), (463, 464, 465, 466), (467, 468, 469, 470), (471, 472, 473, 474), (475, 476, 477, 478), (479, 480, 481, 482), (483, 484, 485, 486), (487, 488, 489, 490), (491, 492, 493, 494), (495, 496, 497, 498), (499, 500, 501, 502), (503, 504, 505, 506), (507, 508, 509, 510), (511, 512, 513, 514), (515, 516, 517, 518), (519, 520, 521, 522), (523, 524, 525, 526), (527, 528, 529, 530), (531, 532, 533, 534), (535, 536, 537, 538), (539, 540, 541, 542), (543, 544, 545, 546), (547, 548, 549, 550), (551, 552, 553, 554), (555, 556, 557, 558), (559, 560, 561, 562), (563, 564, 565, 566), (567, 568, 569, 570), (571, 572, 573, 574), (575, 576, 577, 578), (579, 580, 581, 582), (583, 584, 585, 586), (587, 588, 589, 590), (591, 592, 593, 594), (595, 596, 597, 598), (599, 600, 601, 602), (603, 604, 605, 606), (607, 608, 609, 610), (611, 612, 613, 614), (615, 616, 617, 618), (619, 620, 621, 622), (623, 624, 625, 626), (627, 628, 629, 630), (631, 632, 633, 634), (635, 636, 637, 638), (639, 640, 641, 642), (643, 644, 645, 646), (647, 648, 649, 650), (651, 652, 653, 654), (655, 656, 657, 658), (659, 660, 661, 662), (663, 664, 665, 666), (667, 668, 669, 670), (671, 672, 673, 674), (675, 676, 677, 678), (679, 680, 681, 682), (683, 684, 685, 686), (687, 688, 689, 690), (691, 692, 693, 694), (695, 696, 697, 698), (699, 700, 701, 702), (703, 704, 705, 706), (707, 708, 709, 710), (711, 712, 713, 714), (715, 716, 717, 718), (719, 720, 721, 722), (723, 724, 725, 726), (727, 728, 729, 730), (731, 732, 733, 734), (735, 736, 737, 738), (739, 740, 741, 742), (743, 744, 745, 746), (747, 748, 749, 750), (751, 752, 753, 754), (755, 756, 757, 758), (759, 760, 761, 762), (763, 764, 765, 766), (767, 768, 769, 770), (771, 772, 773, 774), (775, 776, 777, 778), (779, 780, 781, 782), (783, 784, 785, 786), (787, 788, 789, 790), (791, 792, 793, 794), (795, 796, 797, 798), (799, 800, 801, 802), (803, 804, 805, 806), (807, 808, 809, 810), (811, 812, 813, 814), (815, 816, 817, 818), (819, 820, 821, 822), (823, 824, 825, 826), (827, 828, 829, 830), (831, 832, 833, 834), (835, 836, 837, 838), (839, 840, 841, 842), (843, 844, 845, 846), (847, 848, 849, 850), (851, 852, 853, 854), (855, 856, 857, 858), (859, 860, 861, 862), (863, 864, 865, 866), (867, 868, 869, 870), (871, 872, 873, 874), (875, 876, 877, 878), (879, 880, 881, 882), (883, 884, 885, 886), (887, 888, 889, 890), (891, 892, 893, 894), (895, 896, 897, 898), (899, 900, 901, 902), (903, 904, 905, 906), (907, 908, 909, 910), (390, 150, 149, 387), (446, 148, 147, 443), (506, 146, 145, 503), (566, 144, 143, 563), (626, 142, 141, 623), (682, 140, 139, 679), (738, 138, 137, 735), (794, 136, 135, 791), (850, 134, 133, 847), (907, 132, 131, 908), (151, 232, 231, 152), (233, 236, 235, 234), (241, 244, 243, 242), (245, 248, 247, 246), (249, 252, 251, 250), (253, 256, 255, 254), (257, 260, 259, 258), (261, 264, 263, 262), (265, 268, 267, 266), (269, 272, 271, 270), (273, 276, 275, 274), (277, 280, 279, 278), (153, 284, 283, 154), (285, 288, 287, 286), (293, 296, 295, 294), (297, 300, 299, 298), (301, 304, 303, 302), (305, 308, 307, 306), (309, 312, 311, 310), (313, 316, 315, 314), (317, 320, 319, 318), (321, 324, 323, 322), (325, 328, 327, 326), (329, 332, 331, 330), (155, 336, 335, 156), (337, 340, 339, 338), (345, 348, 347, 346), (349, 352, 351, 350), (353, 356, 355, 354), (357, 360, 359, 358), (361, 364, 363, 362), (365, 368, 367, 366), (369, 372, 371, 370), (373, 376, 375, 374), (377, 380, 379, 378), (381, 384, 383, 382), (385, 389, 388, 386), (157, 392, 391, 158), (393, 396, 395, 394), (401, 404, 403, 402), (405, 408, 407, 406), (409, 412, 411, 410), (413, 416, 415, 414), (417, 420, 419, 418), (421, 424, 423, 422), (425, 428, 427, 426), (429, 432, 431, 430), (433, 436, 435, 434), (437, 440, 439, 438), (441, 445, 444, 442), (159, 448, 447, 160), (449, 452, 451, 450), (453, 456, 455, 454), (457, 460, 459, 458), (461, 464, 463, 462), (465, 468, 467, 466), (469, 472, 471, 470), (473, 476, 475, 474), (477, 480, 479, 478), (481, 484, 483, 482), (485, 488, 487, 486), (489, 492, 491, 490), (493, 496, 495, 494), (497, 500, 499, 498), (501, 505, 504, 502), (161, 508, 507, 162), (509, 512, 511, 510), (513, 516, 515, 514), (517, 520, 519, 518), (521, 524, 523, 522), (525, 528, 527, 526), (529, 532, 531, 530), (533, 536, 535, 534), (537, 540, 539, 538), (541, 544, 543, 542), (545, 548, 547, 546), (549, 552, 551, 550), (553, 556, 555, 554), (557, 560, 559, 558), (561, 565, 564, 562), (163, 568, 567, 164), (569, 572, 571, 570), (573, 576, 575, 574), (577, 580, 579, 578), (581, 584, 583, 582), (585, 588, 587, 586), (589, 592, 591, 590), (593, 596, 595, 594), (597, 600, 599, 598), (601, 604, 603, 602), (605, 608, 607, 606), (609, 612, 611, 610), (613, 616, 615, 614), (617, 620, 619, 618), (621, 625, 624, 622), (165, 628, 627, 166), (629, 632, 631, 630), (633, 636, 635, 634), (637, 640, 639, 638), (641, 644, 643, 642), (645, 648, 647, 646), (649, 652, 651, 650), (653, 656, 655, 654), (657, 660, 659, 658), (665, 668, 667, 666), (669, 672, 671, 670), (673, 676, 675, 674), (677, 681, 680, 678), (167, 684, 683, 168), (685, 688, 687, 686), (689, 692, 691, 690), (693, 696, 695, 694), (697, 700, 699, 698), (701, 704, 703, 702), (705, 708, 707, 706), (709, 712, 711, 710), (713, 716, 715, 714), (721, 724, 723, 722), (725, 728, 727, 726), (729, 732, 731, 730), (733, 737, 736, 734), (169, 740, 739, 170), (741, 744, 743, 742), (745, 748, 747, 746), (749, 752, 751, 750), (753, 756, 755, 754), (757, 760, 759, 758), (761, 764, 763, 762), (765, 768, 767, 766), (769, 772, 771, 770), (777, 780, 779, 778), (781, 784, 783, 782), (785, 788, 787, 786), (789, 793, 792, 790), (171, 796, 795, 172), (797, 800, 799, 798), (801, 804, 803, 802), (805, 808, 807, 806), (809, 812, 811, 810), (813, 816, 815, 814), (817, 820, 819, 818), (821, 824, 823, 822), (825, 828, 827, 826), (833, 836, 835, 834), (837, 840, 839, 838), (841, 844, 843, 842), (845, 849, 848, 846), (173, 851, 854, 174), (852, 855, 858, 853), (856, 859, 862, 857), (860, 863, 866, 861), (864, 867, 870, 865), (868, 871, 874, 869), (872, 875, 878, 873), (876, 879, 882, 877), (880, 883, 886, 881), (884, 887, 890, 885), (888, 891, 894, 889), (892, 895, 898, 893), (896, 899, 902, 897), (900, 903, 906, 901), (904, 910, 909, 905), (849, 909, 908, 850), (844, 906, 905, 845), (840, 902, 901, 841), (836, 898, 897, 837), (832, 894, 893, 833), (828, 886, 885, 829), (824, 882, 881, 825), (820, 878, 877, 821), (816, 874, 873, 817), (812, 870, 869, 813), (808, 866, 865, 809), (804, 862, 861, 805), (800, 858, 857, 801), (796, 854, 853, 797), (793, 848, 847, 794), (788, 843, 846, 789), (784, 839, 842, 785), (780, 835, 838, 781), (776, 831, 834, 777), (772, 827, 830, 773), (768, 823, 826, 769), (764, 819, 822, 765), (760, 815, 818, 761), (756, 811, 814, 757), (752, 807, 810, 753), (748, 803, 806, 749), (744, 799, 802, 745), (740, 795, 798, 741), (737, 792, 791, 738), (732, 787, 790, 733), (728, 783, 786, 729), (724, 779, 782, 725), (720, 775, 778, 721), (716, 771, 774, 717), (712, 767, 770, 713), (708, 763, 766, 709), (704, 759, 762, 705), (700, 755, 758, 701), (696, 751, 754, 697), (692, 747, 750, 693), (688, 743, 746, 689), (684, 739, 742, 685), (681, 736, 735, 682), (676, 731, 734, 677), (672, 727, 730, 673), (668, 723, 726, 669), (664, 719, 722, 665), (660, 715, 718, 661), (656, 711, 714, 657), (652, 707, 710, 653), (648, 703, 706, 649), (644, 699, 702, 645), (640, 695, 698, 641), (636, 691, 694, 637), (632, 687, 690, 633), (628, 683, 686, 629), (625, 680, 679, 626), (620, 675, 678, 621), (616, 671, 674, 617), (612, 667, 670, 613), (608, 663, 666, 609), (600, 659, 662, 601), (596, 655, 658, 597), (592, 651, 654, 593), (588, 647, 650, 589), (584, 643, 646, 585), (580, 639, 642, 581), (576, 635, 638, 577), (572, 631, 634, 573), (568, 627, 630, 569), (565, 624, 623, 566), (560, 619, 622, 561), (556, 615, 618, 557), (552, 611, 614, 553), (548, 607, 610, 549), (544, 603, 606, 545), (540, 599, 602, 541), (536, 595, 598, 537), (532, 591, 594, 533), (528, 587, 590, 529), (524, 583, 586, 525), (520, 579, 582, 521), (516, 575, 578, 517), (512, 571, 574, 513), (508, 567, 570, 509), (505, 564, 563, 506), (500, 559, 562, 501), (496, 555, 558, 497), (492, 551, 554, 493), (488, 547, 550, 489), (484, 543, 546, 485), (480, 539, 542, 481), (476, 535, 538, 477), (472, 531, 534, 473), (468, 527, 530, 469), (464, 523, 526, 465), (460, 519, 522, 461), (456, 515, 518, 457), (452, 511, 514, 453), (448, 507, 510, 449), (445, 504, 503, 446), (440, 499, 502, 441), (436, 495, 498, 437), (432, 491, 494, 433), (428, 487, 490, 429), (424, 483, 486, 425), (420, 479, 482, 421), (416, 475, 478, 417), (412, 471, 474, 413), (408, 467, 470, 409), (404, 463, 466, 405), (400, 459, 462, 401), (396, 451, 454, 397), (392, 447, 450, 393), (389, 444, 443, 390), (384, 439, 442, 385), (380, 435, 438, 381), (376, 431, 434, 377), (372, 427, 430, 373), (368, 423, 426, 369), (364, 419, 422, 365), (360, 415, 418, 361), (356, 411, 414, 357), (352, 407, 410, 353), (348, 403, 406, 349), (344, 399, 402, 345), (340, 395, 398, 341), (336, 391, 394, 337), (332, 383, 386, 333), (328, 379, 382, 329), (324, 375, 378, 325), (320, 371, 374, 321), (316, 367, 370, 317), (312, 363, 366, 313), (308, 359, 362, 309), (304, 355, 358, 305), (300, 351, 354, 301), (296, 347, 350, 297), (292, 343, 346, 293), (288, 339, 342, 289), (284, 335, 338, 285), (280, 331, 334, 281), (276, 327, 330, 277), (272, 323, 326, 273), (268, 319, 322, 269), (264, 315, 318, 265), (260, 311, 314, 261), (256, 307, 310, 257), (252, 303, 306, 253), (248, 299, 302, 249), (244, 295, 298, 245), (240, 291, 294, 241), (236, 287, 290, 237), (232, 283, 286, 233), (175, 279, 282, 176), (177, 275, 278, 178), (179, 271, 274, 180), (181, 267, 270, 182), (183, 263, 266, 184), (185, 259, 262, 186), (187, 255, 258, 188), (189, 251, 254, 190), (191, 247, 250, 192), (193, 243, 246, 194), (195, 239, 242, 196), (197, 235, 238, 198), (199, 231, 234, 200), (910, 230, 229, 907), (903, 228, 227, 904), (899, 226, 225, 900), (895, 224, 223, 896), (891, 222, 221, 892), (887, 220, 219, 888), (883, 218, 217, 884), (879, 216, 215, 880), (875, 214, 213, 876), (871, 212, 211, 872), (867, 210, 209, 868), (863, 208, 207, 864), (859, 206, 205, 860), (855, 204, 203, 856), (851, 202, 201, 852), (132, 907, 229, 129)])
me_cylinder_013.polygons.foreach_set('material_index', [0, 0, 0, 0, 0, 0, 0, 0, 0, 0, 0, 0, 0, 0, 0, 0, 0, 0, 0, 0, 0, 0, 0, 0, 0, 0, 0, 0, 0, 0, 0, 0, 0, 0, 0, 0, 0, 0, 0, 0, 0, 0, 0, 0, 0, 0, 0, 0, 0, 0, 0, 0, 0, 0, 0, 0, 0, 0, 0, 0, 0, 0, 0, 0, 0, 0, 0, 0, 1, 1, 1, 1, 1, 1, 1, 1, 1, 1, 1, 1, 1, 1, 1, 1, 1, 1, 1, 1, 1, 1, 1, 1, 1, 1, 1, 1, 1, 1, 1, 1, 1, 1, 1, 1, 1, 1, 1, 1, 1, 1, 1, 1, 1, 1, 1, 1, 1, 1, 1, 1, 1, 1, 1, 1, 1, 1, 1, 1, 1, 1, 1, 1, 1, 1, 1, 1, 1, 1, 1, 1, 1, 1, 1, 1, 1, 1, 1, 1, 1, 1, 1, 1, 1, 1, 1, 1, 1, 1, 1, 1, 1, 1, 1, 1, 1, 1, 1, 1, 1, 1, 1, 1, 1, 1, 1, 1, 1, 1, 1, 1, 1, 1, 1, 1, 1, 1, 1, 1, 1, 1, 1, 1, 1, 1, 1, 1, 1, 1, 1, 1, 1, 1, 1, 1, 1, 1, 1, 1, 1, 1, 1, 1, 1, 1, 1, 1, 1, 1, 1, 1, 1, 1, 1, 1, 1, 1, 1, 1, 1, 1, 1, 1, 1, 1, 1, 1, 1, 1, 1, 1, 1, 1, 1, 1, 1, 1, 1, 1, 1, 2, 2, 2, 2, 2, 2, 2, 2, 2, 2, 2, 2, 2, 2, 2, 2, 2, 2, 2, 2, 2, 2, 2, 2, 2, 2, 2, 2, 2, 2, 2, 2, 2, 2, 2, 2, 2, 2, 2, 2, 2, 2, 2, 2, 2, 2, 2, 2, 2, 2, 2, 2, 2, 2, 2, 2, 2, 2, 2, 2, 2, 2, 2, 2, 2, 2, 2, 2, 2, 2, 2, 2, 2, 2, 2, 2, 2, 2, 2, 2, 2, 2, 2, 2, 2, 2, 2, 2, 2, 2, 2, 2, 2, 2, 2, 2, 2, 2, 2, 2, 2, 2, 2, 2, 2, 2, 2, 2, 2, 2, 2, 2, 2, 2, 2, 2, 2, 2, 2, 2, 2, 2, 2, 2, 2, 2, 2, 2, 2, 2, 2, 2, 2, 2, 2, 2, 2, 2, 2, 2, 2, 2, 2, 2, 2, 2, 2, 2, 2, 2, 2, 2, 2, 2, 2, 2, 2, 2, 2, 2, 2, 2, 2, 2, 2, 2, 2, 2, 2, 2, 2, 2, 2, 2, 2, 2, 2, 2, 2, 2, 2, 2, 2, 2, 2, 2, 2, 2, 2, 2, 2, 2, 2, 2, 2, 2, 2, 2, 2, 2, 2, 2, 2, 2, 2, 2, 2, 2, 2, 2, 2, 2, 2, 2, 2, 2, 2, 2, 2, 2, 2, 2, 2, 2, 2, 2, 2, 2, 2, 2, 2, 2, 2, 2, 2, 2, 2, 2, 2, 2, 2, 2, 2, 2, 2, 2, 2, 2, 2, 2, 2, 2, 2, 2, 2, 2, 2, 2, 2, 2, 2, 2, 2, 2, 2, 2, 2, 2, 2, 2, 2, 2, 2, 2, 2, 2, 2, 2, 2, 2, 2, 2, 2, 2, 2, 2, 2, 2, 2, 2, 2, 2, 2, 2, 2, 2, 2, 2, 2, 2, 2, 2, 2, 2, 2, 2, 2, 2, 2, 2, 2, 2, 2, 2, 2, 2, 2, 2, 2, 2, 2, 2, 2, 2, 2, 2, 2, 2, 2, 2, 2, 2, 2, 2, 2, 2, 2, 2, 2, 2, 2, 2, 2, 2, 2, 2, 2, 2, 2, 2, 2, 2, 2, 2, 2, 2, 2, 2, 2, 2, 2, 2, 2, 2, 2, 2, 2, 2, 2, 2, 2, 2, 2, 2, 2, 2, 2, 2, 2, 2, 2, 2, 2, 2, 2, 2, 2, 2, 2, 2, 2, 2, 2, 2, 2, 2, 2, 2, 2, 2, 2, 2, 2, 2, 2, 2, 2, 2, 2, 2, 2, 2, 2, 2, 2, 2, 2, 2, 2, 2, 2, 2, 2, 2, 2, 2, 2, 2, 2, 2, 2, 2, 2, 2, 2, 2, 2, 2, 2, 2, 2, 2, 2, 2, 2, 2, 2, 2, 2, 2, 2, 2, 2, 2, 2, 2, 2, 2, 2, 2, 2, 2, 2, 2, 2, 2, 2, 2, 2, 2, 2, 2, 2, 2, 2, 2, 2, 2, 2, 2, 2, 2, 2, 2, 2, 2, 2, 2, 2, 2, 2, 2, 2, 2, 2, 2, 2, 2, 2, 2, 2, 2, 2, 2, 2, 2, 2, 2, 2, 2, 2, 2, 2, 2, 2, 2, 2, 2, 2, 2, 2, 2, 2, 2, 1])
me_cylinder_013.materials.append(mat_neon_white)
me_cylinder_013.materials.append(mat_bottom_white_glass)
me_cylinder_013.materials.append(mat_neon_pink)
me_cylinder_013.use_remesh_preserve_volume = False
me_cylinder_013.use_remesh_preserve_attributes = False
me_cylinder_013.use_mirror_vertex_groups = False
me_cylinder_013.update()

# ---- objects
ob_track03_003 = bpy.data.objects.new('track03.003', me_cylinder_013)

# ---- transforms, parenting, visibility, modifiers, constraints
ob_track03_003.location = (0.0, 0.0, 0.0)
ob_track03_003.lineart.crease_threshold = 0.0

# ---- collection membership
col_collection_1.objects.link(ob_track03_003)

# ---- scene / render settings (as saved in the file)
scene.frame_start = 1; scene.frame_end = 250; scene.frame_set(1)
scene.render.engine = 'CYCLES'
scene.render.resolution_percentage = 50
scene.render.dither_intensity = 0.0
scene.cycles.use_denoising = False
scene.cycles.samples = 128
scene.cycles.sampling_pattern = 'TABULATED_SOBOL'
scene.cycles.use_adaptive_sampling = False
scene.cycles.use_light_tree = False
scene.cycles.blur_glossy = 0.0
scene.cycles.sample_clamp_indirect = 0.0
scene.view_settings.view_transform = 'Standard'
bpy.context.view_layer.update()

# ---- added for rendering (the .blend has no active camera): camera
cam_auto = bpy.data.cameras.new('AutoCamera')
cam_auto.lens = 50.0
cam_auto.sensor_width = 36.0
cam_auto.clip_end = 1468.01
ob_auto_camera = bpy.data.objects.new('AutoCamera', cam_auto)
scene.collection.objects.link(ob_auto_camera)
ob_auto_camera.location = (83.6588, -100.377, 66.9183)
ob_auto_camera.rotation_euler = (1.09748, -7.21219e-08, 0.694738)
scene.camera = ob_auto_camera
bpy.context.view_layer.update()
